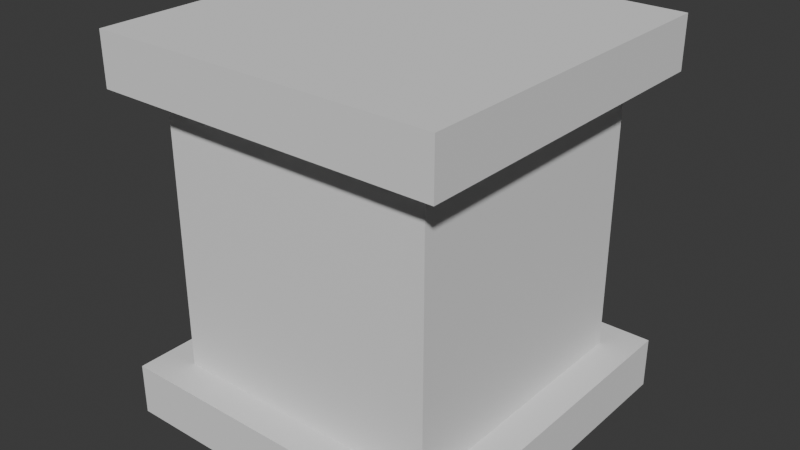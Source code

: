 # Source: Tank.blend  (saved by Blender 5.0.118; exported with 4.5.12 LTS)
import bpy
from mathutils import Matrix  # noqa: F401  (used for matrix-valued properties, if any)

bpy.ops.wm.read_factory_settings(use_empty=True)
scene = bpy.context.scene
scene.name = 'Scene'

# ---- collections
col_collection = bpy.data.collections.new('Collection'); scene.collection.children.link(col_collection)

# ---- world
world_world = bpy.data.worlds.new('World'); scene.world = world_world
world_world.use_nodes = True; world_world.node_tree.nodes.clear()
_N = world_world.node_tree.nodes; _L = world_world.node_tree.links
n0 = _N.new('ShaderNodeOutputWorld'); n0.name = 'World Output'; n0.location = (200, 100)
n1 = _N.new('ShaderNodeBackground'); n1.name = 'Background'; n1.location = (-200, 100)
n1.inputs[0].default_value = (0.05088, 0.05088, 0.05088, 1.0)
_L.new(n1.outputs[0], n0.inputs[0])
n0.is_active_output = True
world_world.color = (0.05088, 0.05088, 0.05088)
world_world.sun_shadow_jitter_overblur = 0.0

# ---- meshes
me_cube_002 = bpy.data.meshes.new('Cube.002')
me_cube_002.from_pydata([(-1.0, -1.0, -1.0), (-1.0, -1.0, -0.7), (-1.0, 0.1304, -1.0), (-1.0, 0.02025, -0.7), (-0.7867, 0.1567, -1.0), (-0.571, 0.2162, -1.0), (-0.3362, 0.3712, -1.0), (-0.1482, 0.2935, -0.7), (-0.4675, 0.07277, -0.7), (-0.7061, 0.2177, -0.7), (0.0263, 0.2299, -1.0), (0.1559, 0.1705, -0.7), (-0.1793, -1.0, -0.7), (-0.04969, -1.0, -1.0), (0.1547, -0.3044, -1.0), (0.1095, -0.2462, -0.7)], [], [(0, 1, 3, 2), (2, 4, 5, 6, 10, 14, 13, 0), (6, 7, 11, 10), (5, 8, 7, 6), (4, 9, 8, 5), (2, 3, 9, 4), (13, 12, 1, 0), (12, 15, 11, 7, 8, 9, 3, 1), (14, 10, 11, 15), (13, 14, 15, 12)])
_uv = me_cube_002.uv_layers.new(name='UVMap')
_uv.uv.foreach_set('vector', [0.375, 0.0, 0.625, 0.0, 0.625, 0.1275, 0.375, 0.1413, 0.125, 0.6087, 0.1517, 0.6054, 0.1786, 0.598, 0.208, 0.5786, 0.2533, 0.5963, 0.2693, 0.6631, 0.2438, 0.75, 0.125, 0.75, 0.208, 0.5786, 0.7685, 0.5883, 0.7305, 0.6037, 0.2533, 0.5963, 0.1786, 0.598, 0.8084, 0.6159, 0.7685, 0.5883, 0.208, 0.5786, 0.1517, 0.6054, 0.8383, 0.5978, 0.8084, 0.6159, 0.1786, 0.598, 0.375, 0.1413, 0.625, 0.1275, 0.8383, 0.5978, 0.1517, 0.6054, 0.375, 0.8812, 0.625, 0.8974, 0.625, 1.0, 0.375, 1.0, 0.7724, 0.75, 0.7363, 0.6558, 0.7305, 0.6037, 0.7685, 0.5883, 0.8084, 0.6159, 0.8383, 0.5978, 0.875, 0.6225, 0.875, 0.75, 0.2693, 0.6631, 0.2533, 0.5963, 0.7305, 0.6037, 0.7363, 0.6558, 0.375, 0.8812, 0.2693, 0.6631, 0.7363, 0.6558, 0.625, 0.8974])
me_cube_002.materials.append(None)
me_cube_002.update()
me_cube_003 = bpy.data.meshes.new('Cube.003')
me_cube_003.from_pydata([(-1.0, 1.0, -1.0), (-1.0, 1.0, -0.7), (1.0, 1.0, -1.0), (1.0, 1.0, -0.7), (1.0, -0.08732, -1.0), (1.0, 0.00969, -0.7), (-1.0, 0.1304, -1.0), (-1.0, 0.02025, -0.7), (-0.7867, 0.1567, -1.0), (-0.571, 0.2162, -1.0), (-0.3362, 0.3712, -1.0), (0.1764, 0.1714, -1.0), (0.6885, 0.4319, -1.0), (0.4539, 0.04997, -0.7), (-0.1482, 0.2935, -0.7), (-0.4675, 0.07277, -0.7), (-0.7061, 0.2177, -0.7), (0.7247, 0.2565, -0.7)], [], [(0, 1, 3, 2), (2, 3, 5, 4), (0, 2, 4, 12, 11, 10, 9, 8, 6), (3, 1, 7, 16, 15, 14, 13, 17, 5), (6, 7, 1, 0), (6, 8, 16, 7), (8, 9, 15, 16), (9, 10, 14, 15), (10, 11, 13, 14), (11, 12, 17, 13), (12, 4, 5, 17)])
_uv = me_cube_003.uv_layers.new(name='UVMap')
_uv.uv.foreach_set('vector', [0.375, 0.25, 0.625, 0.25, 0.625, 0.5, 0.375, 0.5, 0.375, 0.5, 0.625, 0.5, 0.625, 0.6238, 0.375, 0.6359, 0.125, 0.5, 0.375, 0.5, 0.375, 0.6359, 0.3361, 0.571, 0.272, 0.6036, 0.208, 0.5786, 0.1786, 0.598, 0.1517, 0.6054, 0.125, 0.6087, 0.625, 0.5, 0.875, 0.5, 0.875, 0.6225, 0.8383, 0.5978, 0.8084, 0.6159, 0.7685, 0.5883, 0.6933, 0.6188, 0.6594, 0.5929, 0.625, 0.6238, 0.375, 0.1413, 0.625, 0.1275, 0.625, 0.25, 0.375, 0.25, 0.375, 0.1413, 0.1517, 0.6054, 0.8383, 0.5978, 0.625, 0.1275, 0.1517, 0.6054, 0.1786, 0.598, 0.8084, 0.6159, 0.8383, 0.5978, 0.1786, 0.598, 0.208, 0.5786, 0.7685, 0.5883, 0.8084, 0.6159, 0.208, 0.5786, 0.272, 0.6036, 0.6933, 0.6188, 0.7685, 0.5883, 0.272, 0.6036, 0.3361, 0.571, 0.6594, 0.5929, 0.6933, 0.6188, 0.3361, 0.571, 0.375, 0.6359, 0.625, 0.6238, 0.6594, 0.5929])
me_cube_003.materials.append(None)
me_cube_003.update()
me_cube_006 = bpy.data.meshes.new('Cube.006')
me_cube_006.from_pydata([(1.0, -1.0, -1.0), (1.0, -1.0, -0.7), (1.0, -0.08732, -1.0), (1.0, 0.00969, -0.7), (0.1764, 0.1714, -1.0), (0.6885, 0.4319, -1.0), (0.4539, 0.04997, -0.7), (0.7247, 0.2565, -0.7), (0.0263, 0.2299, -1.0), (0.1559, 0.1705, -0.7), (-0.1793, -1.0, -0.7), (-0.04969, -1.0, -1.0), (0.1547, -0.3044, -1.0), (0.1095, -0.2462, -0.7)], [], [(0, 1, 10, 11), (2, 3, 1, 0), (3, 7, 6, 9, 13, 10, 1), (5, 7, 3, 2), (4, 6, 7, 5), (11, 12, 8, 4, 5, 2, 0), (8, 9, 6, 4), (12, 13, 9, 8), (11, 10, 13, 12)])
_uv = me_cube_006.uv_layers.new(name='UVMap')
_uv.uv.foreach_set('vector', [0.375, 0.75, 0.625, 0.75, 0.625, 0.8974, 0.375, 0.8812, 0.375, 0.6359, 0.625, 0.6238, 0.625, 0.75, 0.375, 0.75, 0.625, 0.6238, 0.6594, 0.5929, 0.6933, 0.6188, 0.7305, 0.6037, 0.7363, 0.6558, 0.7724, 0.75, 0.625, 0.75, 0.3361, 0.571, 0.6594, 0.5929, 0.625, 0.6238, 0.375, 0.6359, 0.272, 0.6036, 0.6933, 0.6188, 0.6594, 0.5929, 0.3361, 0.571, 0.2438, 0.75, 0.2693, 0.6631, 0.2533, 0.5963, 0.272, 0.6036, 0.3361, 0.571, 0.375, 0.6359, 0.375, 0.75, 0.2533, 0.5963, 0.7305, 0.6037, 0.6933, 0.6188, 0.272, 0.6036, 0.2693, 0.6631, 0.7363, 0.6558, 0.7305, 0.6037, 0.2533, 0.5963, 0.375, 0.8812, 0.625, 0.8974, 0.7363, 0.6558, 0.2693, 0.6631])
me_cube_006.materials.append(None)
me_cube_006.update()
me_cube_007 = bpy.data.meshes.new('Cube.007')
me_cube_007.from_pydata([(-1.0, -1.0, -1.0), (-1.0, -1.0, -0.7), (-1.0, 0.1304, -1.0), (-1.0, 0.02025, -0.7), (-0.7867, 0.1567, -1.0), (-0.571, 0.2162, -1.0), (-0.3362, 0.3712, -1.0), (-0.1482, 0.2935, -0.7), (-0.4675, 0.07277, -0.7), (-0.7061, 0.2177, -0.7), (0.0263, 0.2299, -1.0), (0.1559, 0.1705, -0.7), (-0.1793, -1.0, -0.7), (-0.04969, -1.0, -1.0), (0.1547, -0.3044, -1.0), (0.1095, -0.2462, -0.7)], [], [(0, 1, 3, 2), (2, 4, 5, 6, 10, 14, 13, 0), (6, 7, 11, 10), (5, 8, 7, 6), (4, 9, 8, 5), (2, 3, 9, 4), (13, 12, 1, 0), (12, 15, 11, 7, 8, 9, 3, 1), (14, 10, 11, 15), (13, 14, 15, 12)])
_uv = me_cube_007.uv_layers.new(name='UVMap')
_uv.uv.foreach_set('vector', [0.375, 0.0, 0.625, 0.0, 0.625, 0.1275, 0.375, 0.1413, 0.125, 0.6087, 0.1517, 0.6054, 0.1786, 0.598, 0.208, 0.5786, 0.2533, 0.5963, 0.2693, 0.6631, 0.2438, 0.75, 0.125, 0.75, 0.208, 0.5786, 0.7685, 0.5883, 0.7305, 0.6037, 0.2533, 0.5963, 0.1786, 0.598, 0.8084, 0.6159, 0.7685, 0.5883, 0.208, 0.5786, 0.1517, 0.6054, 0.8383, 0.5978, 0.8084, 0.6159, 0.1786, 0.598, 0.375, 0.1413, 0.625, 0.1275, 0.8383, 0.5978, 0.1517, 0.6054, 0.375, 0.8812, 0.625, 0.8974, 0.625, 1.0, 0.375, 1.0, 0.7724, 0.75, 0.7363, 0.6558, 0.7305, 0.6037, 0.7685, 0.5883, 0.8084, 0.6159, 0.8383, 0.5978, 0.875, 0.6225, 0.875, 0.75, 0.2693, 0.6631, 0.2533, 0.5963, 0.7305, 0.6037, 0.7363, 0.6558, 0.375, 0.8812, 0.2693, 0.6631, 0.7363, 0.6558, 0.625, 0.8974])
me_cube_007.materials.append(None)
me_cube_007.update()
me_cube_008 = bpy.data.meshes.new('Cube.008')
me_cube_008.from_pydata([(-1.0, 1.0, -1.0), (-1.0, 1.0, -0.7), (1.0, 1.0, -1.0), (1.0, 1.0, -0.7), (1.0, -0.08732, -1.0), (1.0, 0.00969, -0.7), (-1.0, 0.1304, -1.0), (-1.0, 0.02025, -0.7), (-0.7867, 0.1567, -1.0), (-0.571, 0.2162, -1.0), (-0.3362, 0.3712, -1.0), (0.1764, 0.1714, -1.0), (0.6885, 0.4319, -1.0), (0.4539, 0.04997, -0.7), (-0.1482, 0.2935, -0.7), (-0.4675, 0.07277, -0.7), (-0.7061, 0.2177, -0.7), (0.7247, 0.2565, -0.7)], [], [(0, 1, 3, 2), (2, 3, 5, 4), (0, 2, 4, 12, 11, 10, 9, 8, 6), (3, 1, 7, 16, 15, 14, 13, 17, 5), (6, 7, 1, 0), (6, 8, 16, 7), (8, 9, 15, 16), (9, 10, 14, 15), (10, 11, 13, 14), (11, 12, 17, 13), (12, 4, 5, 17)])
_uv = me_cube_008.uv_layers.new(name='UVMap')
_uv.uv.foreach_set('vector', [0.375, 0.25, 0.625, 0.25, 0.625, 0.5, 0.375, 0.5, 0.375, 0.5, 0.625, 0.5, 0.625, 0.6238, 0.375, 0.6359, 0.125, 0.5, 0.375, 0.5, 0.375, 0.6359, 0.3361, 0.571, 0.272, 0.6036, 0.208, 0.5786, 0.1786, 0.598, 0.1517, 0.6054, 0.125, 0.6087, 0.625, 0.5, 0.875, 0.5, 0.875, 0.6225, 0.8383, 0.5978, 0.8084, 0.6159, 0.7685, 0.5883, 0.6933, 0.6188, 0.6594, 0.5929, 0.625, 0.6238, 0.375, 0.1413, 0.625, 0.1275, 0.625, 0.25, 0.375, 0.25, 0.375, 0.1413, 0.1517, 0.6054, 0.8383, 0.5978, 0.625, 0.1275, 0.1517, 0.6054, 0.1786, 0.598, 0.8084, 0.6159, 0.8383, 0.5978, 0.1786, 0.598, 0.208, 0.5786, 0.7685, 0.5883, 0.8084, 0.6159, 0.208, 0.5786, 0.272, 0.6036, 0.6933, 0.6188, 0.7685, 0.5883, 0.272, 0.6036, 0.3361, 0.571, 0.6594, 0.5929, 0.6933, 0.6188, 0.3361, 0.571, 0.375, 0.6359, 0.625, 0.6238, 0.6594, 0.5929])
me_cube_008.materials.append(None)
me_cube_008.update()
me_cube_009 = bpy.data.meshes.new('Cube.009')
me_cube_009.from_pydata([(1.0, -1.0, -1.0), (1.0, -1.0, -0.7), (1.0, -0.08732, -1.0), (1.0, 0.00969, -0.7), (0.1764, 0.1714, -1.0), (0.6885, 0.4319, -1.0), (0.4539, 0.04997, -0.7), (0.7247, 0.2565, -0.7), (0.0263, 0.2299, -1.0), (0.1559, 0.1705, -0.7), (-0.1793, -1.0, -0.7), (-0.04969, -1.0, -1.0), (0.1547, -0.3044, -1.0), (0.1095, -0.2462, -0.7)], [], [(0, 1, 10, 11), (2, 3, 1, 0), (3, 7, 6, 9, 13, 10, 1), (5, 7, 3, 2), (4, 6, 7, 5), (11, 12, 8, 4, 5, 2, 0), (8, 9, 6, 4), (12, 13, 9, 8), (11, 10, 13, 12)])
_uv = me_cube_009.uv_layers.new(name='UVMap')
_uv.uv.foreach_set('vector', [0.375, 0.75, 0.625, 0.75, 0.625, 0.8974, 0.375, 0.8812, 0.375, 0.6359, 0.625, 0.6238, 0.625, 0.75, 0.375, 0.75, 0.625, 0.6238, 0.6594, 0.5929, 0.6933, 0.6188, 0.7305, 0.6037, 0.7363, 0.6558, 0.7724, 0.75, 0.625, 0.75, 0.3361, 0.571, 0.6594, 0.5929, 0.625, 0.6238, 0.375, 0.6359, 0.272, 0.6036, 0.6933, 0.6188, 0.6594, 0.5929, 0.3361, 0.571, 0.2438, 0.75, 0.2693, 0.6631, 0.2533, 0.5963, 0.272, 0.6036, 0.3361, 0.571, 0.375, 0.6359, 0.375, 0.75, 0.2533, 0.5963, 0.7305, 0.6037, 0.6933, 0.6188, 0.272, 0.6036, 0.2693, 0.6631, 0.7363, 0.6558, 0.7305, 0.6037, 0.2533, 0.5963, 0.375, 0.8812, 0.625, 0.8974, 0.7363, 0.6558, 0.2693, 0.6631])
me_cube_009.materials.append(None)
me_cube_009.update()
me_cube_011 = bpy.data.meshes.new('Cube.011')
me_cube_011.from_pydata([(-1.0, -1.0, -1.0), (-1.0, 1.0, -1.0), (1.0, -1.0, -1.0), (1.0, 1.0, -1.0), (0.9, -0.9, -1.0), (-0.9, 0.9, -1.0), (0.9, 0.9, -1.0), (-0.9, -0.9, -1.0), (-1.0, -1.0, -0.3372), (1.0, 1.0, -0.3636), (-1.0, 1.0, -0.3549), (1.0, -1.0, -0.3542), (0.01352, 1.0, 0.09958), (1.0, -0.06282, 0.1502), (-1.0, -0.1819, 0.1477), (0.2675, -1.0, 0.1365), (-0.9, 0.9, -0.402), (0.9, -0.9, -0.356), (-0.9, -0.9, -0.3519), (0.9, 0.9, -0.4332), (0.9, -0.1124, 0.155), (-0.9, -0.172, 0.2034), (0.2481, -0.9, 0.05522), (0.08713, 0.9, 0.081)], [], [(0, 8, 14, 10, 1), (1, 10, 12, 9, 3), (3, 9, 13, 11, 2), (2, 11, 15, 8, 0), (7, 0, 1, 3, 2, 4, 6, 5), (2, 0, 7, 4), (6, 4, 17, 20, 19), (4, 7, 18, 22, 17), (16, 21, 18, 7, 5), (19, 23, 16, 5, 6), (9, 12, 23, 19), (12, 10, 16, 23), (10, 14, 21, 16), (14, 8, 18, 21), (8, 15, 22, 18), (15, 11, 17, 22), (11, 13, 20, 17), (13, 9, 19, 20)])
_uv = me_cube_011.uv_layers.new(name='UVMap')
_uv.uv.foreach_set('vector', [0.375, 0.0, 0.4579, 0.0, 0.5185, 0.1023, 0.4556, 0.25, 0.375, 0.25, 0.375, 0.25, 0.4556, 0.25, 0.5124, 0.3767, 0.4546, 0.5, 0.375, 0.5, 0.375, 0.5, 0.4546, 0.5, 0.5188, 0.6329, 0.4557, 0.75, 0.375, 0.75, 0.375, 0.75, 0.4557, 0.75, 0.5171, 0.8416, 0.4579, 1.0, 0.375, 1.0, 0.1375, 0.7375, 0.125, 0.75, 0.125, 0.5, 0.375, 0.5, 0.375, 0.75, 0.3625, 0.7375, 0.3625, 0.5125, 0.1375, 0.5125, 0.375, 0.75, 0.125, 0.75, 0.1375, 0.7375, 0.3625, 0.7375, 0.4369, 0.5, 0.4369, 0.75, 0.4775, 0.75, 0.5098, 0.6406, 0.4726, 0.5, 0.4369, 0.75, 0.4369, 1.0, 0.4778, 1.0, 0.5035, 0.8405, 0.4775, 0.75, 0.4746, 0.25, 0.5128, 0.1011, 0.4778, 0.0, 0.4369, 0.0, 0.4369, 0.25, 0.4726, 0.5, 0.5051, 0.3871, 0.4746, 0.25, 0.4369, 0.25, 0.4369, 0.5, 0.4546, 0.5, 0.5124, 0.3767, 0.5051, 0.3871, 0.4726, 0.5, 0.5124, 0.3767, 0.4556, 0.25, 0.4746, 0.25, 0.5051, 0.3871, 0.4556, 0.25, 0.5185, 0.1023, 0.5128, 0.1011, 0.4746, 0.25, 0.5185, 0.1023, 0.4579, 0.0, 0.4778, 0.0, 0.5128, 0.1011, 0.4579, 0.0, 0.5171, 0.8416, 0.5035, 0.8405, 0.4778, 0.0, 0.5171, 0.8416, 0.4557, 0.75, 0.4775, 0.75, 0.5035, 0.8405, 0.4557, 0.75, 0.5188, 0.6329, 0.5098, 0.6406, 0.4775, 0.75, 0.5188, 0.6329, 0.4546, 0.5, 0.4726, 0.5, 0.5098, 0.6406])
me_cube_011.materials.append(None)
me_cube_011.update()
me_cube_013 = bpy.data.meshes.new('Cube.013')
me_cube_013.from_pydata([(-1.0, -1.0, 1.0), (-1.0, 1.0, 1.0), (1.0, -1.0, 1.0), (1.0, 1.0, 1.0), (-0.9, -0.9, 1.0), (0.9, 0.9, 1.0), (-0.9, 0.9, 1.0), (0.9, -0.9, 1.0), (-1.0, -1.0, -0.3372), (1.0, 1.0, -0.3636), (-1.0, 1.0, -0.3549), (1.0, -1.0, -0.3542), (0.01352, 1.0, 0.09958), (1.0, -0.06282, 0.1502), (-1.0, -0.1819, 0.1477), (0.2675, -1.0, 0.1365), (-0.9, 0.9, -0.402), (0.9, -0.9, -0.356), (-0.9, -0.9, -0.3519), (0.9, 0.9, -0.4332), (0.9, -0.1124, 0.155), (-0.9, -0.172, 0.2034), (0.2481, -0.9, 0.05522), (0.08713, 0.9, 0.081)], [], [(1, 0, 2, 7, 4, 6), (2, 3, 1, 6, 5, 7), (4, 18, 21, 16, 6), (6, 16, 23, 19, 5), (9, 12, 10, 1, 3), (11, 13, 9, 3, 2), (10, 14, 8, 0, 1), (8, 15, 11, 2, 0), (19, 20, 17, 7, 5), (17, 22, 18, 4, 7), (8, 18, 22, 15), (15, 22, 17, 11), (11, 17, 20, 13), (13, 20, 19, 9), (9, 19, 23, 12), (12, 23, 16, 10), (10, 16, 21, 14), (14, 21, 18, 8)])
_uv = me_cube_013.uv_layers.new(name='UVMap')
_uv.uv.foreach_set('vector', [0.875, 0.5, 0.875, 0.75, 0.625, 0.75, 0.6375, 0.7375, 0.8625, 0.7375, 0.8625, 0.5125, 0.625, 0.75, 0.625, 0.5, 0.875, 0.5, 0.8625, 0.5125, 0.6375, 0.5125, 0.6375, 0.7375, 0.5631, 0.0, 0.4778, 0.0, 0.5128, 0.1011, 0.4746, 0.25, 0.5631, 0.25, 0.5631, 0.25, 0.4746, 0.25, 0.5051, 0.3871, 0.4726, 0.5, 0.5631, 0.5, 0.4546, 0.5, 0.5124, 0.3767, 0.4556, 0.25, 0.625, 0.25, 0.625, 0.5, 0.4557, 0.75, 0.5188, 0.6329, 0.4546, 0.5, 0.625, 0.5, 0.625, 0.75, 0.4556, 0.25, 0.5185, 0.1023, 0.4579, 0.0, 0.625, 0.0, 0.625, 0.25, 0.4579, 1.0, 0.5171, 0.8416, 0.4557, 0.75, 0.625, 0.75, 0.625, 1.0, 0.4726, 0.5, 0.5098, 0.6406, 0.4775, 0.75, 0.5631, 0.75, 0.5631, 0.5, 0.4775, 0.75, 0.5035, 0.8405, 0.4778, 1.0, 0.5631, 1.0, 0.5631, 0.75, 0.4579, 1.0, 0.4778, 0.0, 0.5035, 0.8405, 0.5171, 0.8416, 0.5171, 0.8416, 0.5035, 0.8405, 0.4775, 0.75, 0.4557, 0.75, 0.4557, 0.75, 0.4775, 0.75, 0.5098, 0.6406, 0.5188, 0.6329, 0.5188, 0.6329, 0.5098, 0.6406, 0.4726, 0.5, 0.4546, 0.5, 0.4546, 0.5, 0.4726, 0.5, 0.5051, 0.3871, 0.5124, 0.3767, 0.5124, 0.3767, 0.5051, 0.3871, 0.4746, 0.25, 0.4556, 0.25, 0.4556, 0.25, 0.4746, 0.25, 0.5128, 0.1011, 0.5185, 0.1023, 0.5185, 0.1023, 0.5128, 0.1011, 0.4778, 0.0, 0.4579, 1.0])
me_cube_013.materials.append(None)
me_cube_013.update()

# ---- objects
ob_p2 = bpy.data.objects.new('P2', me_cube_002)
ob_p1 = bpy.data.objects.new('P1', me_cube_003)
ob_p3 = bpy.data.objects.new('P3', me_cube_006)
ob_p6 = bpy.data.objects.new('P6', me_cube_007)
ob_p8 = bpy.data.objects.new('P8', me_cube_008)
ob_p7 = bpy.data.objects.new('P7', me_cube_009)
ob_p5 = bpy.data.objects.new('P5', me_cube_011)
ob_p4 = bpy.data.objects.new('P4', me_cube_013)

# ---- transforms, parenting, visibility, modifiers, constraints
ob_p2.location = (0.0, 0.0, 2.9)
ob_p1.location = (0.0, 0.0, 2.9)
ob_p3.location = (0.0, 0.0, 2.9)
ob_p6.location = (0.0, 0.0, 1.0)
ob_p8.location = (0.0, 0.0, 1.0)
ob_p7.location = (0.0, 0.0, 1.0)
ob_p5.location = (0.0, 0.0, 1.1)
ob_p5.scale = (0.8, 0.8, 1.0)
ob_p4.location = (0.0, 0.0, 1.1)
ob_p4.scale = (0.8, 0.8, 1.0)

# ---- collection membership
col_collection.objects.link(ob_p2)
col_collection.objects.link(ob_p1)
col_collection.objects.link(ob_p3)
col_collection.objects.link(ob_p6)
col_collection.objects.link(ob_p8)
col_collection.objects.link(ob_p7)
col_collection.objects.link(ob_p5)
col_collection.objects.link(ob_p4)

# ---- scene / render settings (as saved in the file)
scene.frame_start = 1; scene.frame_end = 250; scene.frame_set(1)
scene.render.engine = 'BLENDER_EEVEE_NEXT'
scene.render.bake_bias = 0.0
scene.render.bake_samples = 0
scene.cycles.sampling_pattern = 'TABULATED_SOBOL'
scene.eevee.use_volume_custom_range = False
bpy.context.view_layer.update()

# ---- added for rendering (the .blend has no active camera and no usable light): camera, sun
cam_auto = bpy.data.cameras.new('AutoCamera')
cam_auto.lens = 50.0
cam_auto.sensor_width = 36.0
cam_auto.clip_end = 1000.0
ob_auto_camera = bpy.data.objects.new('AutoCamera', cam_auto)
scene.collection.objects.link(ob_auto_camera)
ob_auto_camera.location = (3.31535, -3.97842, 3.75228)
ob_auto_camera.rotation_euler = (1.09748, -7.21219e-08, 0.694738)
scene.camera = ob_auto_camera
light_auto_sun = bpy.data.lights.new('AutoSun', 'SUN')
light_auto_sun.energy = 3.0
light_auto_sun.angle = 0.0523599
ob_auto_sun = bpy.data.objects.new('AutoSun', light_auto_sun)
scene.collection.objects.link(ob_auto_sun)
ob_auto_sun.rotation_euler = (0.872665, 0.174533, 0.523599)
bpy.context.view_layer.update()
